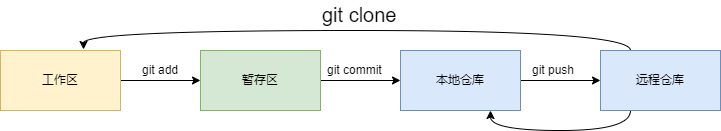

The diagram above was exported from draw.io. Its source (the exported page's mxGraphModel, read from the mxfile embedded in the PNG):
<mxGraphModel dx="1434" dy="740" grid="1" gridSize="10" guides="1" tooltips="1" connect="1" arrows="1" fold="1" page="1" pageScale="1" pageWidth="1169" pageHeight="827" math="0" shadow="0">
  <root>
    <mxCell id="0" />
    <mxCell id="1" parent="0" />
    <mxCell id="4" value="" style="edgeStyle=orthogonalEdgeStyle;rounded=0;orthogonalLoop=1;jettySize=auto;html=1;" parent="1" source="2" target="3" edge="1">
      <mxGeometry relative="1" as="geometry" />
    </mxCell>
    <mxCell id="2" value="工作区" style="rounded=0;whiteSpace=wrap;html=1;fillColor=#fff2cc;strokeColor=#d6b656;" parent="1" vertex="1">
      <mxGeometry x="90" y="370" width="120" height="60" as="geometry" />
    </mxCell>
    <mxCell id="6" value="" style="edgeStyle=orthogonalEdgeStyle;rounded=0;orthogonalLoop=1;jettySize=auto;html=1;" parent="1" source="3" target="5" edge="1">
      <mxGeometry relative="1" as="geometry" />
    </mxCell>
    <mxCell id="3" value="暂存区" style="rounded=0;whiteSpace=wrap;html=1;fillColor=#d5e8d4;strokeColor=#82b366;" parent="1" vertex="1">
      <mxGeometry x="290" y="370" width="120" height="60" as="geometry" />
    </mxCell>
    <mxCell id="8" value="" style="edgeStyle=orthogonalEdgeStyle;rounded=0;orthogonalLoop=1;jettySize=auto;html=1;" parent="1" source="5" target="7" edge="1">
      <mxGeometry relative="1" as="geometry" />
    </mxCell>
    <mxCell id="5" value="本地仓库" style="rounded=0;whiteSpace=wrap;html=1;fillColor=#dae8fc;strokeColor=#6c8ebf;" parent="1" vertex="1">
      <mxGeometry x="490" y="370" width="120" height="60" as="geometry" />
    </mxCell>
    <mxCell id="16" style="edgeStyle=orthogonalEdgeStyle;curved=1;rounded=0;orthogonalLoop=1;jettySize=auto;html=1;exitX=0.25;exitY=0;exitDx=0;exitDy=0;entryX=0.692;entryY=-0.017;entryDx=0;entryDy=0;entryPerimeter=0;" parent="1" source="7" target="2" edge="1">
      <mxGeometry relative="1" as="geometry" />
    </mxCell>
    <mxCell id="17" style="edgeStyle=orthogonalEdgeStyle;curved=1;rounded=0;orthogonalLoop=1;jettySize=auto;html=1;exitX=0.25;exitY=1;exitDx=0;exitDy=0;entryX=0.75;entryY=1;entryDx=0;entryDy=0;" parent="1" source="7" target="5" edge="1">
      <mxGeometry relative="1" as="geometry" />
    </mxCell>
    <mxCell id="7" value="远程仓库" style="rounded=0;whiteSpace=wrap;html=1;fillColor=#dae8fc;strokeColor=#6c8ebf;" parent="1" vertex="1">
      <mxGeometry x="690" y="370" width="120" height="60" as="geometry" />
    </mxCell>
    <mxCell id="9" value="git add" style="text;html=1;resizable=0;points=[];autosize=1;align=left;verticalAlign=top;spacingTop=-4;" parent="1" vertex="1">
      <mxGeometry x="230" y="380" width="50" height="20" as="geometry" />
    </mxCell>
    <mxCell id="10" value="git commit" style="text;html=1;resizable=0;points=[];autosize=1;align=left;verticalAlign=top;spacingTop=-4;" parent="1" vertex="1">
      <mxGeometry x="415" y="380" width="70" height="20" as="geometry" />
    </mxCell>
    <mxCell id="11" value="git push&amp;nbsp;" style="text;html=1;resizable=0;points=[];autosize=1;align=left;verticalAlign=top;spacingTop=-4;" parent="1" vertex="1">
      <mxGeometry x="620" y="380" width="60" height="20" as="geometry" />
    </mxCell>
    <mxCell id="15" value="&lt;font style=&quot;font-size: 20px&quot;&gt;git clone&lt;/font&gt;" style="text;html=1;resizable=0;points=[];autosize=1;align=left;verticalAlign=top;spacingTop=-4;" parent="1" vertex="1">
      <mxGeometry x="410" y="320" width="90" height="20" as="geometry" />
    </mxCell>
  </root>
</mxGraphModel>